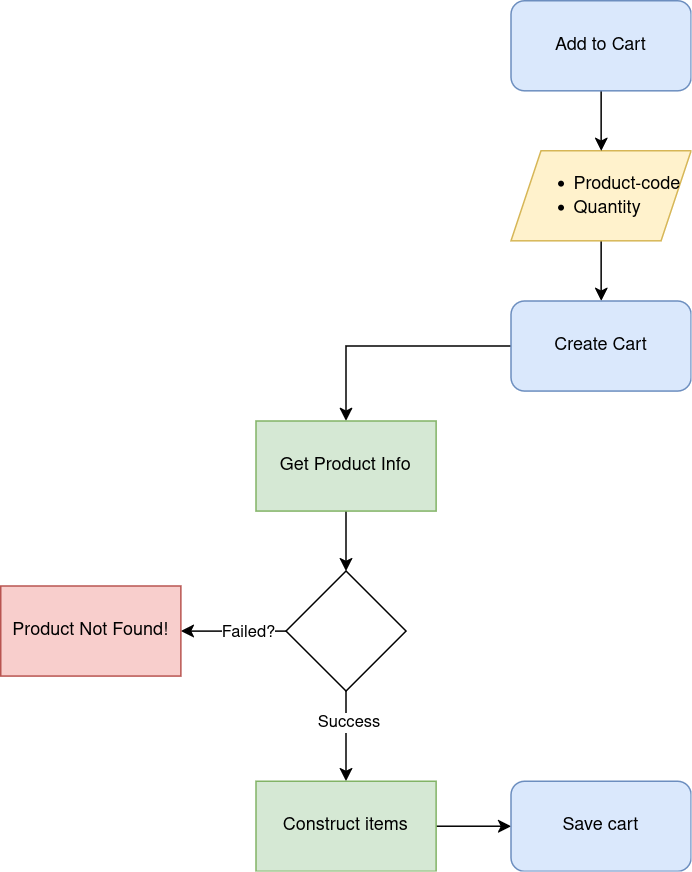

The diagram above was exported from draw.io. Its source (the exported page's mxGraphModel, read from the mxfile embedded in the PNG):
<mxGraphModel dx="1050" dy="507" grid="1" gridSize="10" guides="1" tooltips="1" connect="1" arrows="1" fold="1" page="1" pageScale="1" pageWidth="850" pageHeight="1100" math="0" shadow="0">
  <root>
    <mxCell id="0" />
    <mxCell id="1" parent="0" />
    <mxCell id="k8SHySh5jQtDtruR4p_--10" style="edgeStyle=orthogonalEdgeStyle;rounded=0;orthogonalLoop=1;jettySize=auto;html=1;entryX=0.5;entryY=0;entryDx=0;entryDy=0;" parent="1" source="k8SHySh5jQtDtruR4p_--5" target="k8SHySh5jQtDtruR4p_--9" edge="1">
      <mxGeometry relative="1" as="geometry" />
    </mxCell>
    <mxCell id="k8SHySh5jQtDtruR4p_--5" value="&lt;ul&gt;&lt;li&gt;Product-code&lt;/li&gt;&lt;li&gt;Quantity&lt;/li&gt;&lt;/ul&gt;" style="shape=parallelogram;perimeter=parallelogramPerimeter;whiteSpace=wrap;html=1;fixedSize=1;align=left;fillColor=#fff2cc;strokeColor=#d6b656;" parent="1" vertex="1">
      <mxGeometry x="450" y="170" width="120" height="60" as="geometry" />
    </mxCell>
    <mxCell id="k8SHySh5jQtDtruR4p_--7" style="edgeStyle=orthogonalEdgeStyle;rounded=0;orthogonalLoop=1;jettySize=auto;html=1;entryX=0.5;entryY=0;entryDx=0;entryDy=0;" parent="1" source="k8SHySh5jQtDtruR4p_--6" target="k8SHySh5jQtDtruR4p_--5" edge="1">
      <mxGeometry relative="1" as="geometry" />
    </mxCell>
    <mxCell id="k8SHySh5jQtDtruR4p_--6" value="Add to Cart" style="rounded=1;whiteSpace=wrap;html=1;fillColor=#dae8fc;strokeColor=#6c8ebf;" parent="1" vertex="1">
      <mxGeometry x="450" y="70" width="120" height="60" as="geometry" />
    </mxCell>
    <mxCell id="k8SHySh5jQtDtruR4p_--13" style="edgeStyle=orthogonalEdgeStyle;rounded=0;orthogonalLoop=1;jettySize=auto;html=1;entryX=0.5;entryY=0;entryDx=0;entryDy=0;" parent="1" source="k8SHySh5jQtDtruR4p_--9" target="k8SHySh5jQtDtruR4p_--12" edge="1">
      <mxGeometry relative="1" as="geometry" />
    </mxCell>
    <mxCell id="k8SHySh5jQtDtruR4p_--9" value="Create Cart" style="rounded=1;whiteSpace=wrap;html=1;fillColor=#dae8fc;strokeColor=#6c8ebf;" parent="1" vertex="1">
      <mxGeometry x="450" y="270" width="120" height="60" as="geometry" />
    </mxCell>
    <mxCell id="k8SHySh5jQtDtruR4p_--15" style="edgeStyle=orthogonalEdgeStyle;rounded=0;orthogonalLoop=1;jettySize=auto;html=1;entryX=0.5;entryY=0;entryDx=0;entryDy=0;" parent="1" source="k8SHySh5jQtDtruR4p_--12" target="k8SHySh5jQtDtruR4p_--14" edge="1">
      <mxGeometry relative="1" as="geometry" />
    </mxCell>
    <mxCell id="k8SHySh5jQtDtruR4p_--12" value="Get Product Info" style="rounded=0;whiteSpace=wrap;html=1;fillColor=#d5e8d4;strokeColor=#82b366;" parent="1" vertex="1">
      <mxGeometry x="280" y="350" width="120" height="60" as="geometry" />
    </mxCell>
    <mxCell id="k8SHySh5jQtDtruR4p_--18" value="" style="edgeStyle=orthogonalEdgeStyle;rounded=0;orthogonalLoop=1;jettySize=auto;html=1;" parent="1" source="k8SHySh5jQtDtruR4p_--14" target="k8SHySh5jQtDtruR4p_--17" edge="1">
      <mxGeometry relative="1" as="geometry" />
    </mxCell>
    <mxCell id="k8SHySh5jQtDtruR4p_--19" value="Failed?" style="edgeLabel;html=1;align=center;verticalAlign=middle;resizable=0;points=[];" parent="k8SHySh5jQtDtruR4p_--18" vertex="1" connectable="0">
      <mxGeometry x="-0.2667" relative="1" as="geometry">
        <mxPoint as="offset" />
      </mxGeometry>
    </mxCell>
    <mxCell id="k8SHySh5jQtDtruR4p_--23" value="" style="edgeStyle=orthogonalEdgeStyle;rounded=0;orthogonalLoop=1;jettySize=auto;html=1;" parent="1" source="k8SHySh5jQtDtruR4p_--14" target="k8SHySh5jQtDtruR4p_--22" edge="1">
      <mxGeometry relative="1" as="geometry" />
    </mxCell>
    <mxCell id="k8SHySh5jQtDtruR4p_--24" value="Success" style="edgeLabel;html=1;align=center;verticalAlign=middle;resizable=0;points=[];" parent="k8SHySh5jQtDtruR4p_--23" vertex="1" connectable="0">
      <mxGeometry x="-0.35" y="1" relative="1" as="geometry">
        <mxPoint as="offset" />
      </mxGeometry>
    </mxCell>
    <mxCell id="k8SHySh5jQtDtruR4p_--14" value="" style="rhombus;whiteSpace=wrap;html=1;" parent="1" vertex="1">
      <mxGeometry x="300" y="450" width="80" height="80" as="geometry" />
    </mxCell>
    <mxCell id="k8SHySh5jQtDtruR4p_--17" value="Product Not Found!" style="whiteSpace=wrap;html=1;fillColor=#f8cecc;strokeColor=#b85450;" parent="1" vertex="1">
      <mxGeometry x="110" y="460" width="120" height="60" as="geometry" />
    </mxCell>
    <mxCell id="k8SHySh5jQtDtruR4p_--29" style="edgeStyle=orthogonalEdgeStyle;rounded=0;orthogonalLoop=1;jettySize=auto;html=1;" parent="1" source="k8SHySh5jQtDtruR4p_--22" target="k8SHySh5jQtDtruR4p_--25" edge="1">
      <mxGeometry relative="1" as="geometry" />
    </mxCell>
    <mxCell id="k8SHySh5jQtDtruR4p_--22" value="Construct items" style="whiteSpace=wrap;html=1;fillColor=#d5e8d4;strokeColor=#82b366;" parent="1" vertex="1">
      <mxGeometry x="280" y="590" width="120" height="60" as="geometry" />
    </mxCell>
    <mxCell id="k8SHySh5jQtDtruR4p_--25" value="Save cart" style="rounded=1;whiteSpace=wrap;html=1;fillColor=#dae8fc;strokeColor=#6c8ebf;" parent="1" vertex="1">
      <mxGeometry x="450" y="590" width="120" height="60" as="geometry" />
    </mxCell>
  </root>
</mxGraphModel>